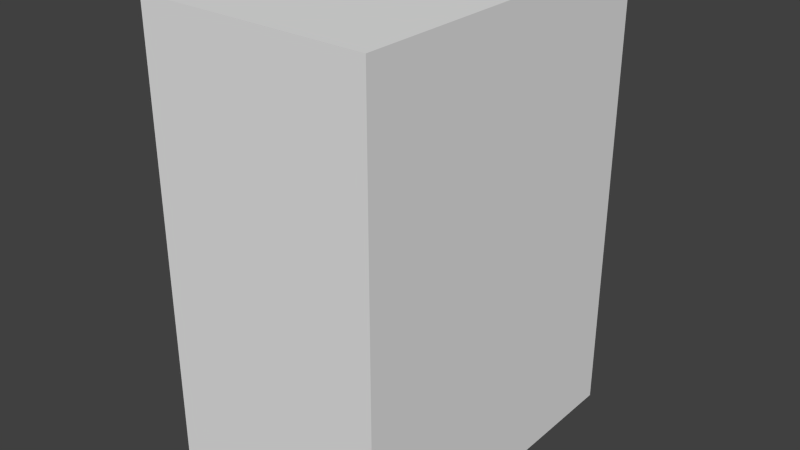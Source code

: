 # Source: building_v1.blend  (saved by Blender 2.69.0; exported with 4.5.12 LTS)
import bpy
from mathutils import Matrix  # noqa: F401  (used for matrix-valued properties, if any)

bpy.ops.wm.read_factory_settings(use_empty=True)
scene = bpy.context.scene
scene.name = 'Scene'

# ---- collections
col_collection_1 = bpy.data.collections.new('Collection 1'); scene.collection.children.link(col_collection_1)

# ---- materials (node trees are filled in below, after node groups)
mat_material = bpy.data.materials.new('Material')
mat_material.alpha_threshold = 0.0
mat_material.use_transparent_shadow = False
mat_material.roughness = 0.5
mat_material.line_color = (0.0, 0.0, 0.0, 1.0)

# ---- material node trees

# ---- world
world_world = bpy.data.worlds.new('World'); scene.world = world_world
world_world.color = (0.05088, 0.05088, 0.05088)
world_world.use_sun_shadow = False
world_world.sun_shadow_jitter_overblur = 0.0
world_world.cycles.sampling_method = 'MANUAL'
world_world.cycles.sample_map_resolution = 256

# ---- meshes
me_cube = bpy.data.meshes.new('Cube')
me_cube.from_pydata([(2.0, 3.0, 0.0), (2.0, -3.0, 0.0), (-2.0, -3.0, 0.0), (-2.0, 3.0, 0.0), (2.0, 3.0, 8.0), (2.0, -3.0, 8.0), (-2.0, -3.0, 8.0), (-2.0, 3.0, 8.0)], [], [(0, 1, 2, 3), (4, 7, 6, 5), (0, 4, 5, 1), (1, 5, 6, 2), (2, 6, 7, 3), (4, 0, 3, 7)])
_uv = me_cube.uv_layers.new(name='UVMap')
_uv.uv.foreach_set('vector', [0.3747, 0.9998, 0.0002183, 0.9998, 0.0002183, 0.7501, 0.3747, 0.7501, 0.7501, 0.0002183, 0.9998, 0.0002183, 0.9998, 0.3747, 0.7501, 0.3747, 0.3747, 0.0002183, 0.3747, 0.4996, 0.0002183, 0.4996, 0.0002183, 0.0002184, 0.7497, 0.5, 0.7497, 0.9993, 0.5, 0.9993, 0.5, 0.5, 0.7497, 0.0002183, 0.7497, 0.4996, 0.3752, 0.4996, 0.3752, 0.0002183, 0.4996, 0.7497, 0.0002183, 0.7497, 0.0002183, 0.5, 0.4996, 0.5])
me_cube.materials.append(mat_material)
me_cube.use_remesh_preserve_volume = False
me_cube.use_remesh_preserve_attributes = False
me_cube.use_mirror_vertex_groups = False
me_cube.update()

# ---- objects
ob_cube = bpy.data.objects.new('Cube', me_cube)

# ---- transforms, parenting, visibility, modifiers, constraints
ob_cube.location = (0.0, 0.0, 0.0)
ob_cube.lock_rotations_4d = False
ob_cube.empty_display_type = 'ARROWS'
ob_cube.lineart.crease_threshold = 0.0

# ---- collection membership
col_collection_1.objects.link(ob_cube)

# ---- scene / render settings (as saved in the file)
scene.frame_start = 1; scene.frame_end = 250; scene.frame_set(1)
scene.render.engine = 'BLENDER_EEVEE_NEXT'
scene.render.image_settings.compression = 90
scene.render.resolution_percentage = 50
scene.render.dither_intensity = 0.0
scene.cycles.use_denoising = False
scene.cycles.samples = 10
scene.cycles.sampling_pattern = 'TABULATED_SOBOL'
scene.cycles.light_sampling_threshold = 0.0
scene.cycles.use_adaptive_sampling = False
scene.cycles.use_light_tree = False
scene.cycles.blur_glossy = 0.0
scene.cycles.volume_bounces = 1
scene.cycles.pixel_filter_type = 'GAUSSIAN'
scene.cycles.sample_clamp_indirect = 0.0
scene.view_settings.view_transform = 'Standard'
bpy.context.view_layer.update()

# ---- added for rendering (the .blend has no active camera and no usable light): camera, sun
cam_auto = bpy.data.cameras.new('AutoCamera')
cam_auto.lens = 50.0
cam_auto.sensor_width = 36.0
cam_auto.clip_end = 1000.0
ob_auto_camera = bpy.data.objects.new('AutoCamera', cam_auto)
scene.collection.objects.link(ob_auto_camera)
ob_auto_camera.location = (9.96497, -11.958, 11.972)
ob_auto_camera.rotation_euler = (1.09748, -7.21219e-08, 0.694738)
scene.camera = ob_auto_camera
light_auto_sun = bpy.data.lights.new('AutoSun', 'SUN')
light_auto_sun.energy = 3.0
light_auto_sun.angle = 0.0523599
ob_auto_sun = bpy.data.objects.new('AutoSun', light_auto_sun)
scene.collection.objects.link(ob_auto_sun)
ob_auto_sun.rotation_euler = (0.872665, 0.174533, 0.523599)
bpy.context.view_layer.update()
